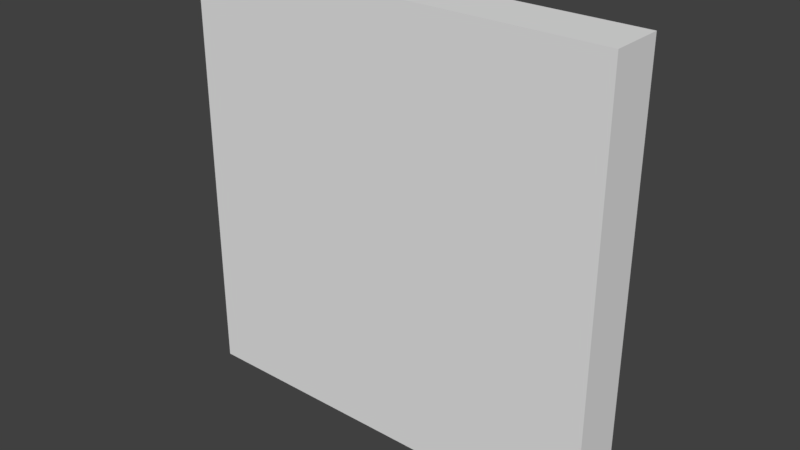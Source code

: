 # Source: Panel8.blend  (saved by Blender 2.78.0; exported with 4.5.12 LTS)
import bpy
from mathutils import Matrix  # noqa: F401  (used for matrix-valued properties, if any)

bpy.ops.wm.read_factory_settings(use_empty=True)
scene = bpy.context.scene
scene.name = 'Scene'

# ---- collections
col_collection_1 = bpy.data.collections.new('Collection 1'); scene.collection.children.link(col_collection_1)

# ---- world
world_world = bpy.data.worlds.new('World'); scene.world = world_world
world_world.color = (0.05088, 0.05088, 0.05088)
world_world.use_sun_shadow = False
world_world.sun_shadow_jitter_overblur = 0.0
world_world.cycles.sampling_method = 'MANUAL'

# ---- meshes
me_cube_001 = bpy.data.meshes.new('Cube.001')
me_cube_001.from_pydata([(2.384e-07, 1.0, 0.0), (2.384e-07, 2.384e-07, 0.0), (2.384e-07, 1.0, 8.0), (2.384e-07, 0.0, 8.0), (8.0, 1.0, 0.0), (8.0, 2.384e-07, 0.0), (8.0, 1.0, 8.0), (8.0, 0.0, 8.0)], [], [(0, 1, 3, 2), (2, 3, 7, 6), (6, 7, 5, 4), (4, 5, 1, 0), (2, 6, 4, 0), (7, 3, 1, 5)])
_k = set([(0, 1), (0, 2), (0, 4), (1, 3), (1, 5), (2, 3), (2, 6), (3, 7), (4, 5), (4, 6), (5, 7), (6, 7)])
me_cube_001.attributes.new('sharp_edge', 'BOOLEAN', 'EDGE').data.foreach_set('value', [ (min(e.vertices), max(e.vertices)) in _k for e in me_cube_001.edges])
_uv = me_cube_001.uv_layers.new(name='UVMap')
_uv.uv.foreach_set('vector', [0.0, 0.0, 1.0, 0.0, 1.0, 8.0, 0.0, 8.0, 0.0, 0.0, 1.0, 0.0, 1.0, 8.0, 0.0, 8.0, 0.0, 0.0, 1.0, 0.0, 1.0, 8.0, 0.0, 8.0, 0.0, 0.0, 1.0, 0.0, 1.0, 8.0, 0.0, 8.0, 0.0, 0.0, 8.0, 0.0, 8.0, 8.0, 0.0, 8.0, 0.0, 0.0, 8.0, 0.0, 8.0, 8.0, 0.0, 8.0])
me_cube_001.use_remesh_preserve_volume = False
me_cube_001.use_remesh_preserve_attributes = False
me_cube_001.use_mirror_vertex_groups = False
me_cube_001.update()

# ---- objects
ob_cube = bpy.data.objects.new('Cube', me_cube_001)

# ---- transforms, parenting, visibility, modifiers, constraints
ob_cube.location = (0.0, 0.0, 0.0)
ob_cube.lineart.crease_threshold = 0.0

# ---- collection membership
col_collection_1.objects.link(ob_cube)

# ---- scene / render settings (as saved in the file)
scene.frame_start = 1; scene.frame_end = 250; scene.frame_set(1)
scene.render.engine = 'BLENDER_EEVEE_NEXT'
scene.render.resolution_percentage = 50
scene.render.dither_intensity = 0.0
scene.cycles.use_denoising = False
scene.cycles.samples = 128
scene.cycles.sampling_pattern = 'TABULATED_SOBOL'
scene.cycles.light_sampling_threshold = 0.0
scene.cycles.use_adaptive_sampling = False
scene.cycles.use_light_tree = False
scene.cycles.blur_glossy = 0.0
scene.cycles.sample_clamp_indirect = 0.0
scene.view_settings.view_transform = 'Standard'
bpy.context.view_layer.update()

# ---- added for rendering (the .blend has no active camera and no usable light): camera, sun
cam_auto = bpy.data.cameras.new('AutoCamera')
cam_auto.lens = 50.0
cam_auto.sensor_width = 36.0
cam_auto.clip_end = 1000.0
ob_auto_camera = bpy.data.objects.new('AutoCamera', cam_auto)
scene.collection.objects.link(ob_auto_camera)
ob_auto_camera.location = (14.5085, -12.1102, 12.4068)
ob_auto_camera.rotation_euler = (1.09748, -7.21219e-08, 0.694738)
scene.camera = ob_auto_camera
light_auto_sun = bpy.data.lights.new('AutoSun', 'SUN')
light_auto_sun.energy = 3.0
light_auto_sun.angle = 0.0523599
ob_auto_sun = bpy.data.objects.new('AutoSun', light_auto_sun)
scene.collection.objects.link(ob_auto_sun)
ob_auto_sun.rotation_euler = (0.872665, 0.174533, 0.523599)
bpy.context.view_layer.update()
